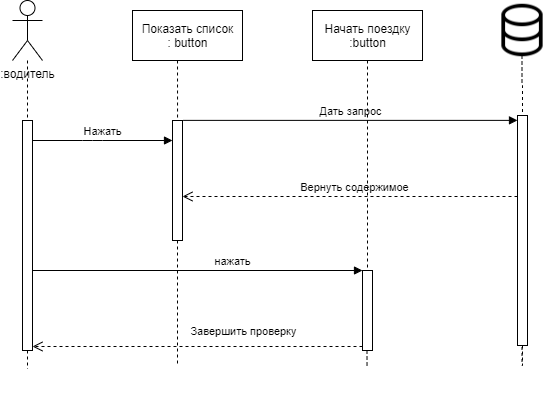

The diagram above was exported from draw.io. Its source (the exported page's mxGraphModel, read from the mxfile embedded in the PNG):
<mxGraphModel dx="1038" dy="548" grid="1" gridSize="10" guides="1" tooltips="1" connect="1" arrows="1" fold="1" page="1" pageScale="1" pageWidth="1169" pageHeight="826" background="#ffffff" math="0" shadow="0">
  <root>
    <mxCell id="0" />
    <mxCell id="1" parent="0" />
    <mxCell id="z79BBdFJwzHyijeggUTX-41" style="edgeStyle=orthogonalEdgeStyle;rounded=0;orthogonalLoop=1;jettySize=auto;html=1;dashed=1;endArrow=none;endFill=0;" parent="1" source="z79BBdFJwzHyijeggUTX-42" target="z79BBdFJwzHyijeggUTX-54" edge="1">
      <mxGeometry relative="1" as="geometry" />
    </mxCell>
    <mxCell id="z79BBdFJwzHyijeggUTX-42" value=":водитель" style="shape=umlActor;verticalLabelPosition=bottom;verticalAlign=top;html=1;" parent="1" vertex="1">
      <mxGeometry x="160" y="130" width="30" height="60" as="geometry" />
    </mxCell>
    <mxCell id="z79BBdFJwzHyijeggUTX-43" style="edgeStyle=none;rounded=0;orthogonalLoop=1;jettySize=auto;html=1;entryX=0.505;entryY=0;entryDx=0;entryDy=0;entryPerimeter=0;endArrow=none;endFill=0;dashed=1;" parent="1" target="z79BBdFJwzHyijeggUTX-56" edge="1">
      <mxGeometry relative="1" as="geometry">
        <mxPoint x="325.0147058823529" y="190" as="sourcePoint" />
      </mxGeometry>
    </mxCell>
    <mxCell id="z79BBdFJwzHyijeggUTX-48" value="Начать поездку&lt;br&gt;:button" style="html=1;" parent="1" vertex="1">
      <mxGeometry x="460" y="140" width="110" height="50" as="geometry" />
    </mxCell>
    <mxCell id="z79BBdFJwzHyijeggUTX-53" style="edgeStyle=orthogonalEdgeStyle;rounded=0;orthogonalLoop=1;jettySize=auto;html=1;dashed=1;endArrow=none;endFill=0;" parent="1" source="z79BBdFJwzHyijeggUTX-54" edge="1">
      <mxGeometry relative="1" as="geometry">
        <mxPoint x="175" y="720" as="targetPoint" />
      </mxGeometry>
    </mxCell>
    <mxCell id="z79BBdFJwzHyijeggUTX-54" value="" style="html=1;points=[];perimeter=orthogonalPerimeter;" parent="1" vertex="1">
      <mxGeometry x="170" y="250" width="10" height="230" as="geometry" />
    </mxCell>
    <mxCell id="z79BBdFJwzHyijeggUTX-55" style="edgeStyle=none;rounded=0;orthogonalLoop=1;jettySize=auto;html=1;dashed=1;endArrow=none;endFill=0;" parent="1" source="z79BBdFJwzHyijeggUTX-56" edge="1">
      <mxGeometry relative="1" as="geometry">
        <mxPoint x="325" y="720" as="targetPoint" />
      </mxGeometry>
    </mxCell>
    <mxCell id="z79BBdFJwzHyijeggUTX-56" value="" style="html=1;points=[];perimeter=orthogonalPerimeter;" parent="1" vertex="1">
      <mxGeometry x="320" y="250" width="10" height="120" as="geometry" />
    </mxCell>
    <mxCell id="z79BBdFJwzHyijeggUTX-57" value="Нажать" style="html=1;verticalAlign=bottom;endArrow=block;" parent="1" source="z79BBdFJwzHyijeggUTX-54" target="z79BBdFJwzHyijeggUTX-56" edge="1">
      <mxGeometry relative="1" as="geometry">
        <mxPoint x="250" y="250" as="sourcePoint" />
        <Array as="points">
          <mxPoint x="240" y="270" />
        </Array>
      </mxGeometry>
    </mxCell>
    <mxCell id="z79BBdFJwzHyijeggUTX-61" value="Дать запрос" style="html=1;verticalAlign=bottom;endArrow=block;exitX=1.067;exitY=-0.001;exitDx=0;exitDy=0;exitPerimeter=0;" parent="1" source="z79BBdFJwzHyijeggUTX-56" target="ZuUv1McvjWnjPKJVDDZq-8" edge="1">
      <mxGeometry relative="1" as="geometry">
        <mxPoint x="334" y="250" as="sourcePoint" />
        <mxPoint x="520" y="250.0000000000001" as="targetPoint" />
      </mxGeometry>
    </mxCell>
    <mxCell id="z79BBdFJwzHyijeggUTX-62" value="Вернуть содержимое" style="html=1;verticalAlign=bottom;endArrow=open;dashed=1;endSize=8;" parent="1" source="ZuUv1McvjWnjPKJVDDZq-8" edge="1">
      <mxGeometry x="-0.0265" relative="1" as="geometry">
        <mxPoint x="330" y="326" as="targetPoint" />
        <mxPoint as="offset" />
        <mxPoint x="890" y="320" as="sourcePoint" />
      </mxGeometry>
    </mxCell>
    <mxCell id="ZuUv1McvjWnjPKJVDDZq-2" value="Показать список&lt;br&gt;: button" style="html=1;" parent="1" vertex="1">
      <mxGeometry x="280" y="140" width="110" height="50" as="geometry" />
    </mxCell>
    <mxCell id="ZuUv1McvjWnjPKJVDDZq-5" value="" style="shape=image;html=1;verticalAlign=top;verticalLabelPosition=bottom;labelBackgroundColor=#ffffff;imageAspect=0;aspect=fixed;image=https://cdn2.iconfinder.com/data/icons/outline-apps-and-programming/32/Applications_and_Programming_database_data_base-128.png" parent="1" vertex="1">
      <mxGeometry x="640" y="130" width="60" height="60" as="geometry" />
    </mxCell>
    <mxCell id="ZuUv1McvjWnjPKJVDDZq-7" style="edgeStyle=orthogonalEdgeStyle;rounded=0;orthogonalLoop=1;jettySize=auto;html=1;dashed=1;endArrow=none;endFill=0;" parent="1" source="ZuUv1McvjWnjPKJVDDZq-8" edge="1">
      <mxGeometry relative="1" as="geometry">
        <mxPoint x="669.5" y="385" as="targetPoint" />
        <mxPoint x="669.5" y="185" as="sourcePoint" />
      </mxGeometry>
    </mxCell>
    <mxCell id="ZuUv1McvjWnjPKJVDDZq-8" value="" style="html=1;points=[];perimeter=orthogonalPerimeter;" parent="1" vertex="1">
      <mxGeometry x="665" y="245" width="10" height="230" as="geometry" />
    </mxCell>
    <mxCell id="ZuUv1McvjWnjPKJVDDZq-9" style="edgeStyle=orthogonalEdgeStyle;rounded=0;orthogonalLoop=1;jettySize=auto;html=1;dashed=1;endArrow=none;endFill=0;" parent="1" target="ZuUv1McvjWnjPKJVDDZq-8" edge="1">
      <mxGeometry relative="1" as="geometry">
        <mxPoint x="669.5" y="385" as="targetPoint" />
        <mxPoint x="669.5" y="185" as="sourcePoint" />
      </mxGeometry>
    </mxCell>
    <mxCell id="ZuUv1McvjWnjPKJVDDZq-10" value="" style="html=1;points=[];perimeter=orthogonalPerimeter;" parent="1" vertex="1">
      <mxGeometry x="510" y="400" width="10" height="80" as="geometry" />
    </mxCell>
    <mxCell id="ZuUv1McvjWnjPKJVDDZq-11" value="нажать" style="html=1;verticalAlign=bottom;endArrow=block;entryX=0;entryY=0;" parent="1" source="z79BBdFJwzHyijeggUTX-54" target="ZuUv1McvjWnjPKJVDDZq-10" edge="1">
      <mxGeometry x="0.2121" relative="1" as="geometry">
        <mxPoint x="440" y="380" as="sourcePoint" />
        <mxPoint as="offset" />
      </mxGeometry>
    </mxCell>
    <mxCell id="ZuUv1McvjWnjPKJVDDZq-12" value="" style="html=1;verticalAlign=bottom;endArrow=open;dashed=1;endSize=8;exitX=0;exitY=0.95;" parent="1" source="ZuUv1McvjWnjPKJVDDZq-10" target="z79BBdFJwzHyijeggUTX-54" edge="1">
      <mxGeometry x="-0.2121" relative="1" as="geometry">
        <mxPoint x="440" y="456" as="targetPoint" />
        <mxPoint as="offset" />
      </mxGeometry>
    </mxCell>
    <mxCell id="ZuUv1McvjWnjPKJVDDZq-13" value="Завершить проверку" style="edgeLabel;html=1;align=center;verticalAlign=middle;resizable=0;points=[];" parent="ZuUv1McvjWnjPKJVDDZq-12" vertex="1" connectable="0">
      <mxGeometry x="-0.177" y="4" relative="1" as="geometry">
        <mxPoint x="16" y="-20" as="offset" />
      </mxGeometry>
    </mxCell>
    <mxCell id="ZuUv1McvjWnjPKJVDDZq-14" style="edgeStyle=none;rounded=0;orthogonalLoop=1;jettySize=auto;html=1;endArrow=none;endFill=0;dashed=1;exitX=0.5;exitY=1;exitDx=0;exitDy=0;" parent="1" source="z79BBdFJwzHyijeggUTX-48" target="ZuUv1McvjWnjPKJVDDZq-10" edge="1">
      <mxGeometry relative="1" as="geometry">
        <mxPoint x="500" y="210" as="sourcePoint" />
        <mxPoint x="515" y="270" as="targetPoint" />
      </mxGeometry>
    </mxCell>
    <mxCell id="ZuUv1McvjWnjPKJVDDZq-15" style="edgeStyle=none;rounded=0;orthogonalLoop=1;jettySize=auto;html=1;dashed=1;endArrow=none;endFill=0;" parent="1" edge="1">
      <mxGeometry relative="1" as="geometry">
        <mxPoint x="515" y="720" as="targetPoint" />
        <mxPoint x="514.5" y="480" as="sourcePoint" />
      </mxGeometry>
    </mxCell>
  </root>
</mxGraphModel>